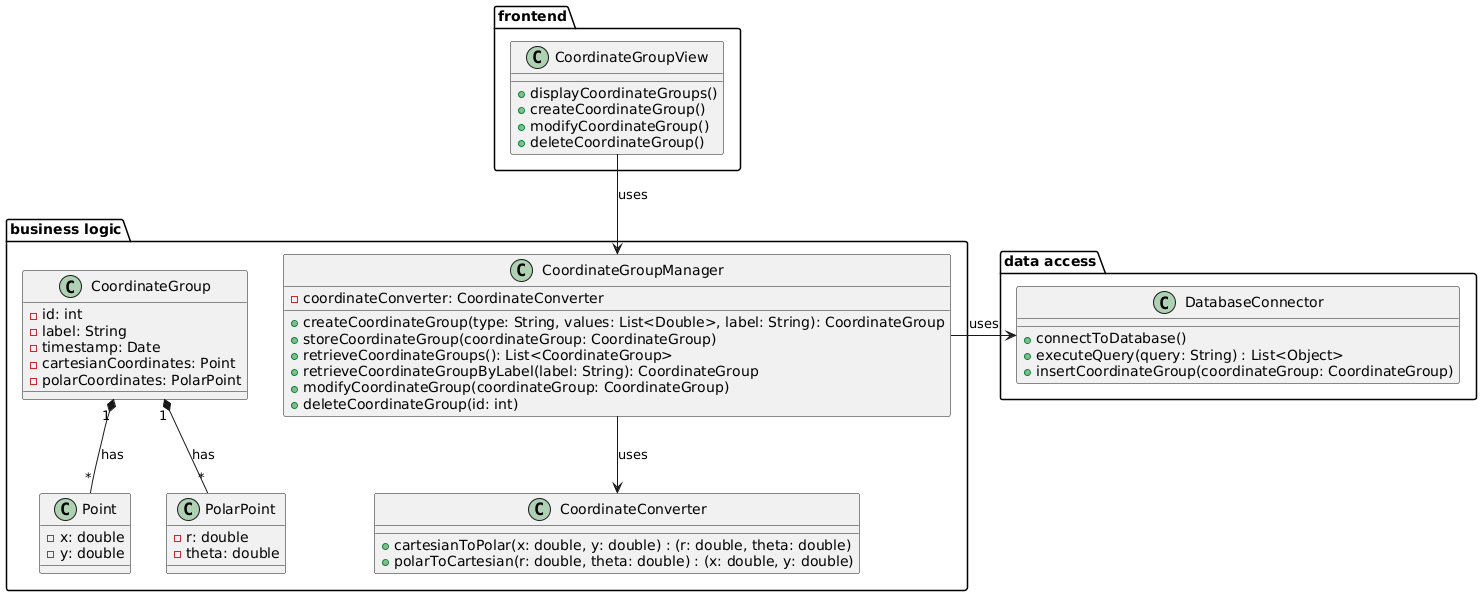

The diagram above was rendered by PlantUML. Its source (embedded in the PNG):
@startuml

package "frontend" {
  class CoordinateGroupView {
    + displayCoordinateGroups()
    + createCoordinateGroup()
    + modifyCoordinateGroup()
    + deleteCoordinateGroup()
  }
}

package "business logic" {
  class CoordinateConverter {
    + cartesianToPolar(x: double, y: double) : (r: double, theta: double)
    + polarToCartesian(r: double, theta: double) : (x: double, y: double)
  }

  class CoordinateGroupManager {
    - coordinateConverter: CoordinateConverter
    + createCoordinateGroup(type: String, values: List<Double>, label: String): CoordinateGroup
    + storeCoordinateGroup(coordinateGroup: CoordinateGroup)
    + retrieveCoordinateGroups(): List<CoordinateGroup>
    + retrieveCoordinateGroupByLabel(label: String): CoordinateGroup
    + modifyCoordinateGroup(coordinateGroup: CoordinateGroup)
    + deleteCoordinateGroup(id: int)
  }

  class CoordinateGroup {
    - id: int
    - label: String
    - timestamp: Date
    - cartesianCoordinates: Point
    - polarCoordinates: PolarPoint
  }

  class Point {
    - x: double
    - y: double
  }

  class PolarPoint {
    - r: double
    - theta: double
  }
}

package "data access" {
  class DatabaseConnector {
    + connectToDatabase()
    + executeQuery(query: String) : List<Object>
    + insertCoordinateGroup(coordinateGroup: CoordinateGroup)
  }
}

CoordinateGroupView --> CoordinateGroupManager : uses
CoordinateGroupManager --> CoordinateConverter : uses
CoordinateGroupManager -> DatabaseConnector : uses
CoordinateGroup "1" *-- "*" Point : has
CoordinateGroup "1" *-- "*" PolarPoint : has

@enduml